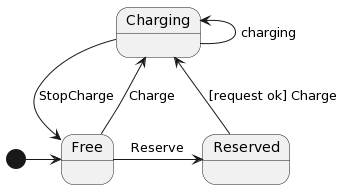

The diagram above was rendered by PlantUML. Its source (embedded in the PNG):
@startuml
state "Free" as F
state "Charging" as C
state "Reserved" as R

[*] -> F

F -down-> C : Charge
C <- C : charging
C -> F : StopCharge
F -> R : Reserve
R -> C : [request ok] Charge
@enduml